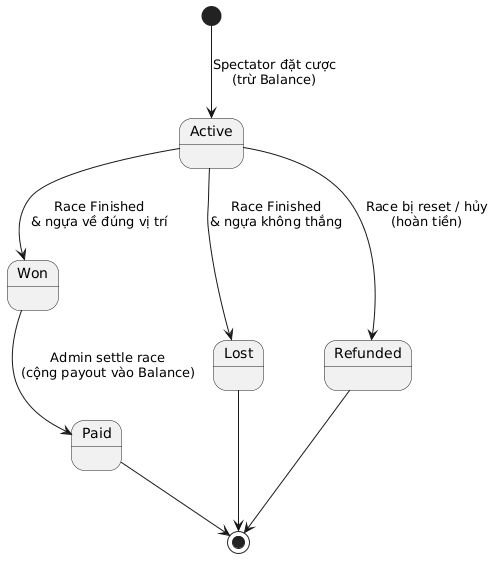

The diagram above was rendered by PlantUML. Its source (embedded in the PNG):
@startuml StateDiagram_Bet
skinparam Style strictuml

[*] --> Active : Spectator đặt cược\n(trừ Balance)

Active --> Won : Race Finished\n& ngựa về đúng vị trí
Active --> Lost : Race Finished\n& ngựa không thắng
Active --> Refunded : Race bị reset / hủy\n(hoàn tiền)

Won --> Paid : Admin settle race\n(cộng payout vào Balance)

Lost --> [*]
Refunded --> [*]
Paid --> [*]

@enduml